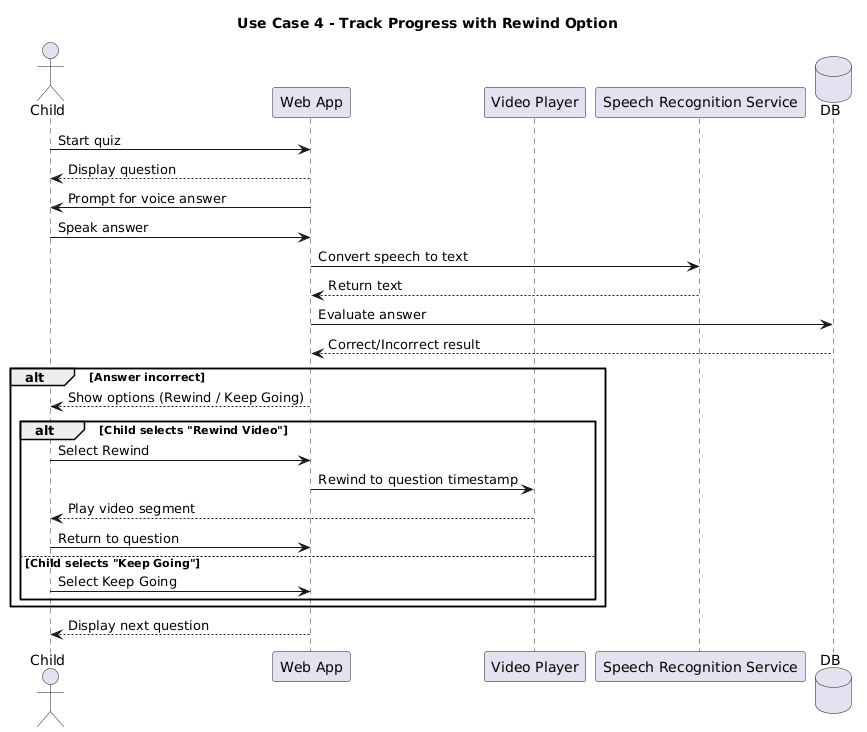

The diagram above was rendered by PlantUML. Its source (embedded in the PNG):
@startuml
title Use Case 4 - Track Progress with Rewind Option

actor Child
participant "Web App" as App
participant "Video Player" as VP
participant "Speech Recognition Service" as SRS
database DB

Child -> App : Start quiz
App --> Child : Display question

App -> Child : Prompt for voice answer
Child -> App : Speak answer
App -> SRS : Convert speech to text
SRS --> App : Return text

App -> DB : Evaluate answer
DB --> App : Correct/Incorrect result

alt Answer incorrect
    App --> Child : Show options (Rewind / Keep Going)

    alt Child selects "Rewind Video"
        Child -> App : Select Rewind
        App -> VP : Rewind to question timestamp
        VP --> Child : Play video segment
        Child -> App : Return to question
    else Child selects "Keep Going"
        Child -> App : Select Keep Going
    end
end

App --> Child : Display next question
@enduml